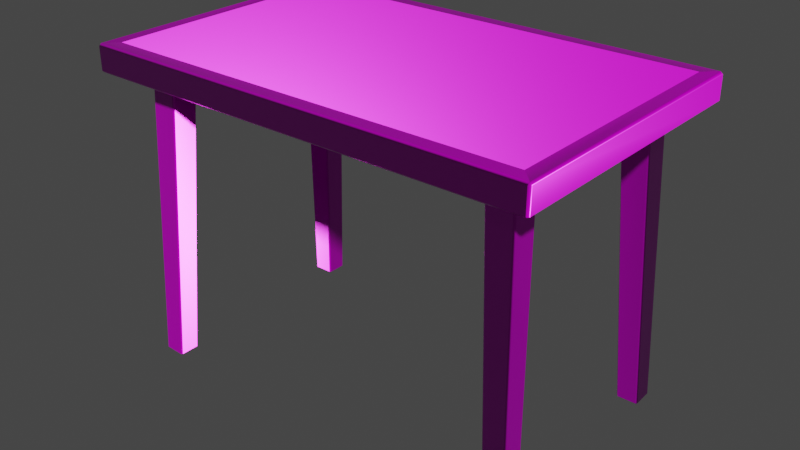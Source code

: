 # Source: wooden_table_02_1k.blend  (saved by Blender 2.93.20; exported with 4.5.12 LTS)
import bpy
from mathutils import Matrix  # noqa: F401  (used for matrix-valued properties, if any)

bpy.ops.wm.read_factory_settings(use_empty=True)
scene = bpy.context.scene
scene.name = 'Scene'

# ---- collections
col_wooden_table_02 = bpy.data.collections.new('wooden_table_02'); scene.collection.children.link(col_wooden_table_02)

# ---- images (referenced by path relative to the original .blend; pixels are not part of the script)
import os
ASSET_DIR = os.environ.get("B2B_ASSET_DIR", "")  # directory of the original .blend (textures are referenced by path, not embedded)
HERE = os.path.dirname(os.path.abspath(__file__))  # packed textures are extracted next to this script under _unpacked/

def load_image(name, relpath, width, height, colorspace="sRGB"):
    """Load a texture the original file referenced (path relative to the .blend, or extracted next to this script)."""
    p = next((c for c in (os.path.join(HERE, relpath), os.path.join(ASSET_DIR, relpath)) if relpath and os.path.exists(c)), "")
    if p:
        img = bpy.data.images.load(p, check_existing=True)
        img.name = name
    else:  # same state as the original file: an image datablock whose file is absent (Cycles renders it pink)
        img = bpy.data.images.new(name, width, height)
        img.source = "FILE"
        img.filepath = "//" + (relpath or name)
    img.colorspace_settings.name = colorspace
    return img
img_wooden_table_02_diff_png = load_image('wooden_table_02_diff.png', 'textures/wooden_table_02_diff_1k.jpg', 1024, 1024, 'sRGB')
img_wooden_table_02_metal_png = load_image('wooden_table_02_metal.png', 'textures/wooden_table_02_metal_1k.exr', 1024, 1024, 'Non-Color')
img_wooden_table_02_rough_png = load_image('wooden_table_02_rough.png', 'textures/wooden_table_02_rough_1k.jpg', 1024, 1024, 'Non-Color')
img_wooden_table_02_nor_gl_png = load_image('wooden_table_02_nor_gl.png', 'textures/wooden_table_02_nor_gl_1k.exr', 1024, 1024, 'Non-Color')

# ---- materials (node trees are filled in below, after node groups)
mat_wooden_table_02 = bpy.data.materials.new('wooden_table_02')
mat_wooden_table_02.use_transparent_shadow = False

# ---- material node trees
mat_wooden_table_02.use_nodes = True; mat_wooden_table_02.node_tree.nodes.clear()
_N = mat_wooden_table_02.node_tree.nodes; _L = mat_wooden_table_02.node_tree.links
n0 = _N.new('ShaderNodeOutputMaterial'); n0.name = 'Material Output'; n0.location = (300, 300)
n1 = _N.new('ShaderNodeBsdfPrincipled'); n1.name = 'Principled BSDF'; n1.location = (10, 300)
n1.distribution = 'GGX'
n1.subsurface_method = 'BURLEY'
n1.inputs[3].default_value = 1.45
n1.inputs[27].default_value = (0.0, 0.0, 0.0, 1.0)
n1.inputs[28].default_value = 1.0
n2 = _N.new('ShaderNodeTexImage'); n2.name = 'Image Texture'; n2.location = (88, -30)
n2.label = 'Base Color'
n2.image = img_wooden_table_02_diff_png
n3 = _N.new('ShaderNodeTexImage'); n3.name = 'Image Texture.001'; n3.location = (88, -310)
n3.label = 'Metallic'
n3.image = img_wooden_table_02_metal_png
n4 = _N.new('ShaderNodeTexImage'); n4.name = 'Image Texture.002'; n4.location = (88, -590)
n4.label = 'Roughness'
n4.image = img_wooden_table_02_rough_png
n5 = _N.new('ShaderNodeTexImage'); n5.name = 'Image Texture.003'; n5.location = (88, -870)
n5.label = 'Normal'
n5.image = img_wooden_table_02_nor_gl_png
n6 = _N.new('ShaderNodeNormalMap'); n6.name = 'Normal Map'; n6.location = (-240, -340)
n7 = _N.new('ShaderNodeMapping'); n7.name = 'Mapping'; n7.location = (230, -30)
n8 = _N.new('NodeReroute'); n8.name = 'Reroute'; n8.location = (38, -586)
n8.width = 16
n8.socket_idname = 'NodeSocketVector'
n9 = _N.new('ShaderNodeTexCoord'); n9.name = 'Texture Coordinate'; n9.location = (30, -30)
n10 = _N.new('NodeFrame'); n10.name = 'Frame'; n10.location = (-1270, 330)
n10.label = 'Mapping'
n10.width = 400
n11 = _N.new('NodeFrame'); n11.name = 'Frame.001'; n11.location = (-628, 530)
n11.label = 'Textures'
n11.width = 358
n2.parent = n11
n3.parent = n11
n4.parent = n11
n5.parent = n11
n7.parent = n10
n8.parent = n11
n9.parent = n10
_L.new(n1.outputs[0], n0.inputs[0])
_L.new(n2.outputs[0], n1.inputs[0])
_L.new(n3.outputs[0], n1.inputs[1])
_L.new(n4.outputs[0], n1.inputs[2])
_L.new(n5.outputs[0], n6.inputs[1])
_L.new(n6.outputs[0], n1.inputs[5])
_L.new(n8.outputs[0], n2.inputs[0])
_L.new(n8.outputs[0], n3.inputs[0])
_L.new(n8.outputs[0], n4.inputs[0])
_L.new(n8.outputs[0], n5.inputs[0])
_L.new(n7.outputs[0], n8.inputs[0])
_L.new(n9.outputs[2], n7.inputs[0])
n0.is_active_output = True

# ---- world
world_world = bpy.data.worlds.new('World'); scene.world = world_world
world_world.use_nodes = True; world_world.node_tree.nodes.clear()
_N = world_world.node_tree.nodes; _L = world_world.node_tree.links
n0 = _N.new('ShaderNodeOutputWorld'); n0.name = 'World Output'; n0.location = (300, 300)
n1 = _N.new('ShaderNodeBackground'); n1.name = 'Background'; n1.location = (10, 300)
n1.inputs[0].default_value = (0.05088, 0.05088, 0.05088, 1.0)
_L.new(n1.outputs[0], n0.inputs[0])
n0.is_active_output = True
world_world.color = (0.05088, 0.05088, 0.05088)
world_world.use_sun_shadow = False
world_world.sun_shadow_jitter_overblur = 0.0

# ---- meshes
me_cube_003 = bpy.data.meshes.new('Cube.003')
me_cube_003.from_pydata([(0.5672, -0.3471, 0.7369), (0.5613, -0.353, 0.7369), (0.5672, -0.3471, 0.7935), (0.5297, -0.3155, 0.7994), (0.5613, -0.353, 0.7935), (-0.5613, -0.353, 0.7369), (-0.5672, -0.3471, 0.7369), (-0.5297, -0.3155, 0.7994), (-0.5672, -0.3471, 0.7935), (-0.5613, -0.353, 0.7935), (0.5613, 0.353, 0.7369), (0.5672, 0.3471, 0.7369), (0.5297, 0.3155, 0.7994), (0.5672, 0.3471, 0.7935), (0.5613, 0.353, 0.7935), (-0.5672, 0.3471, 0.7369), (-0.5613, 0.353, 0.7369), (-0.5297, 0.3155, 0.7994), (-0.5613, 0.353, 0.7935), (-0.5672, 0.3471, 0.7935), (-0.5613, -0.3471, 0.7316), (0.5613, -0.3471, 0.7316), (-0.5613, 0.3471, 0.7316), (0.5613, 0.3471, 0.7316), (-0.5291, -0.3148, 0.7733), (0.5291, -0.3148, 0.7733), (-0.5291, 0.3148, 0.7733), (0.5291, 0.3148, 0.7733), (0.5291, -0.3148, 0.7337), (0.5312, -0.3169, 0.7316), (-0.5312, -0.3169, 0.7316), (-0.5291, -0.3148, 0.7337), (0.5312, 0.3169, 0.7316), (0.5291, 0.3148, 0.7337), (-0.5312, 0.3169, 0.7316), (-0.5291, 0.3148, 0.7337), (0.5613, -0.3471, 0.7994), (-0.5613, -0.3471, 0.7994), (-0.5613, 0.3471, 0.7994), (0.5613, 0.3471, 0.7994), (-0.4631, 0.2482, -0.0001251), (-0.4587, 0.248, 0.004075), (-0.4629, 0.2438, 0.004075), (-0.4213, 0.2024, 0.7737), (-0.4171, 0.2066, 0.7737), (-0.5088, 0.2482, 0.0001252), (-0.5087, 0.2438, 0.004075), (-0.5129, 0.248, 0.004323), (-0.4869, 0.2066, 0.7737), (-0.4827, 0.2024, 0.7737), (-0.4631, 0.2939, 0.0001252), (-0.4629, 0.298, 0.004323), (-0.4587, 0.2938, 0.004075), (-0.4171, 0.268, 0.7737), (-0.4213, 0.2722, 0.7737), (-0.5088, 0.2939, 0.002601), (-0.5129, 0.2938, 0.007054), (-0.5087, 0.298, 0.007054), (-0.4827, 0.2722, 0.7737), (-0.4869, 0.268, 0.7737), (-0.4631, -0.2482, -0.0001251), (-0.4587, -0.248, 0.004075), (-0.4629, -0.2438, 0.004075), (-0.4213, -0.2024, 0.7737), (-0.4171, -0.2066, 0.7737), (-0.5088, -0.2482, 0.0001252), (-0.5087, -0.2438, 0.004075), (-0.5129, -0.248, 0.004323), (-0.4869, -0.2066, 0.7737), (-0.4827, -0.2024, 0.7737), (-0.4631, -0.2939, 0.0001252), (-0.4629, -0.298, 0.004323), (-0.4587, -0.2938, 0.004075), (-0.4171, -0.268, 0.7737), (-0.4213, -0.2722, 0.7737), (-0.5088, -0.2939, 0.002601), (-0.5129, -0.2938, 0.007054), (-0.5087, -0.298, 0.007054), (-0.4827, -0.2722, 0.7737), (-0.4869, -0.268, 0.7737), (0.4631, 0.2482, -0.0001252), (0.4587, 0.248, 0.004074), (0.4629, 0.2438, 0.004075), (0.4213, 0.2024, 0.7737), (0.4171, 0.2066, 0.7737), (0.5088, 0.2482, 0.0001251), (0.5087, 0.2438, 0.004075), (0.5129, 0.248, 0.004323), (0.4869, 0.2066, 0.7737), (0.4827, 0.2024, 0.7737), (0.4631, 0.2939, 0.0001252), (0.4629, 0.298, 0.004323), (0.4587, 0.2938, 0.004074), (0.4171, 0.268, 0.7737), (0.4213, 0.2722, 0.7737), (0.5088, 0.2939, 0.002601), (0.5129, 0.2938, 0.007054), (0.5087, 0.298, 0.007054), (0.4827, 0.2722, 0.7737), (0.4869, 0.268, 0.7737), (0.4631, -0.2482, -0.0001252), (0.4587, -0.248, 0.004074), (0.4629, -0.2438, 0.004075), (0.4213, -0.2024, 0.7737), (0.4171, -0.2066, 0.7737), (0.5088, -0.2482, 0.0001251), (0.5087, -0.2438, 0.004075), (0.5129, -0.248, 0.004323), (0.4869, -0.2066, 0.7737), (0.4827, -0.2024, 0.7737), (0.4631, -0.2939, 0.0001252), (0.4629, -0.298, 0.004323), (0.4587, -0.2938, 0.004074), (0.4171, -0.268, 0.7737), (0.4213, -0.2722, 0.7737), (0.5088, -0.2939, 0.002601), (0.5129, -0.2938, 0.007054), (0.5087, -0.298, 0.007054), (0.4827, -0.2722, 0.7737), (0.4869, -0.268, 0.7737)], [], [(11, 13, 2, 0), (16, 18, 14, 10), (17, 7, 3, 12), (1, 4, 9, 5), (6, 8, 19, 15), (21, 0, 1), (2, 36, 4), (20, 5, 6), (37, 8, 9), (23, 10, 11), (39, 13, 14), (22, 15, 16), (38, 18, 19), (20, 21, 1, 5), (0, 2, 4, 1), (36, 37, 9, 4), (8, 6, 5, 9), (22, 20, 6, 15), (37, 38, 19, 8), (18, 16, 15, 19), (23, 22, 16, 10), (38, 39, 14, 18), (13, 11, 10, 14), (21, 23, 11, 0), (39, 36, 2, 13), (33, 28, 25, 27), (32, 34, 22, 23), (35, 33, 27, 26), (30, 29, 21, 20), (24, 26, 27, 25), (29, 32, 23, 21), (31, 35, 26, 24), (34, 30, 20, 22), (31, 28, 29, 30), (35, 31, 30, 34), (33, 35, 34, 32), (28, 33, 32, 29), (28, 31, 24, 25), (3, 7, 37, 36), (7, 17, 38, 37), (17, 12, 39, 38), (12, 3, 36, 39), (52, 53, 44, 41), (57, 58, 54, 51), (47, 48, 59, 56), (42, 43, 49, 46), (40, 41, 42), (45, 46, 47), (50, 51, 52), (55, 56, 57), (45, 40, 42, 46), (41, 44, 43, 42), (48, 47, 46, 49), (55, 45, 47, 56), (58, 57, 56, 59), (50, 55, 57, 51), (53, 52, 51, 54), (40, 50, 52, 41), (45, 55, 50, 40), (72, 61, 64, 73), (77, 71, 74, 78), (67, 76, 79, 68), (62, 66, 69, 63), (60, 62, 61), (65, 67, 66), (70, 72, 71), (75, 77, 76), (65, 66, 62, 60), (61, 62, 63, 64), (68, 69, 66, 67), (75, 76, 67, 65), (78, 79, 76, 77), (70, 71, 77, 75), (73, 74, 71, 72), (60, 61, 72, 70), (65, 60, 70, 75), (92, 81, 84, 93), (97, 91, 94, 98), (87, 96, 99, 88), (82, 86, 89, 83), (80, 82, 81), (85, 87, 86), (90, 92, 91), (95, 97, 96), (85, 86, 82, 80), (81, 82, 83, 84), (88, 89, 86, 87), (95, 96, 87, 85), (98, 99, 96, 97), (90, 91, 97, 95), (93, 94, 91, 92), (80, 81, 92, 90), (85, 80, 90, 95), (112, 113, 104, 101), (117, 118, 114, 111), (107, 108, 119, 116), (102, 103, 109, 106), (100, 101, 102), (105, 106, 107), (110, 111, 112), (115, 116, 117), (105, 100, 102, 106), (101, 104, 103, 102), (108, 107, 106, 109), (115, 105, 107, 116), (118, 117, 116, 119), (110, 115, 117, 111), (113, 112, 111, 114), (100, 110, 112, 101), (105, 115, 110, 100)])
me_cube_003.polygons.foreach_set('use_smooth', [True] * 110)
_k = set([(24, 25), (24, 26), (24, 31), (25, 27), (25, 28), (26, 27), (26, 35), (27, 33), (28, 29), (30, 31), (32, 33), (34, 35)])
me_cube_003.attributes.new('sharp_edge', 'BOOLEAN', 'EDGE').data.foreach_set('value', [ (min(e.vertices), max(e.vertices)) in _k for e in me_cube_003.edges])
_uv = me_cube_003.uv_layers.new(name='UVMap')
_uv.uv.foreach_set('vector', [0.01217, 0.8944, 0.01216, 0.8626, 0.4017, 0.8625, 0.4017, 0.8942, 0.7707, 0.6375, 0.7389, 0.6375, 0.7389, 0.007387, 0.7706, 0.007379, 0.01109, 0.3588, 0.01109, 0.00467, 0.6056, 0.00467, 0.6056, 0.3588, 0.6658, 0.6375, 0.634, 0.6375, 0.6339, 0.007387, 0.6656, 0.007379, 0.01215, 0.7817, 0.01216, 0.7499, 0.4017, 0.7501, 0.4017, 0.7818, 0.4025, 0.8984, 0.4017, 0.8942, 0.4062, 0.895, 0.4017, 0.8625, 0.4025, 0.858, 0.4062, 0.8618, 0.6699, 0.006541, 0.6656, 0.007379, 0.6664, 0.00284, 0.6294, 0.006581, 0.6332, 0.002846, 0.6339, 0.007387, 0.7749, 0.006541, 0.7706, 0.007379, 0.7714, 0.00284, 0.7344, 0.006581, 0.7381, 0.002846, 0.7389, 0.007387, 0.4025, 0.786, 0.4017, 0.7818, 0.4062, 0.7825, 0.4025, 0.7456, 0.4062, 0.7493, 0.4017, 0.7501, 0.6699, 0.006541, 0.6702, 0.6375, 0.6658, 0.6375, 0.6656, 0.007379, 0.4017, 0.8942, 0.4017, 0.8625, 0.4062, 0.8618, 0.4062, 0.895, 0.6293, 0.6375, 0.6294, 0.006581, 0.6339, 0.007387, 0.634, 0.6375, 0.6332, 0.002846, 0.6664, 0.00284, 0.6656, 0.007379, 0.6339, 0.007387, 0.4025, 0.786, 0.01215, 0.7861, 0.01215, 0.7817, 0.4017, 0.7818, 0.01215, 0.7452, 0.4025, 0.7456, 0.4017, 0.7501, 0.01216, 0.7499, 0.4062, 0.7493, 0.4062, 0.7825, 0.4017, 0.7818, 0.4017, 0.7501, 0.7749, 0.006541, 0.7752, 0.6375, 0.7707, 0.6375, 0.7706, 0.007379, 0.7342, 0.6375, 0.7344, 0.006581, 0.7389, 0.007387, 0.7389, 0.6375, 0.7381, 0.002846, 0.7714, 0.00284, 0.7706, 0.007379, 0.7389, 0.007387, 0.4025, 0.8984, 0.01216, 0.8988, 0.01217, 0.8944, 0.4017, 0.8942, 0.01216, 0.8579, 0.4025, 0.858, 0.4017, 0.8625, 0.01216, 0.8626, 0.03036, 0.9174, 0.3843, 0.9171, 0.3844, 0.9393, 0.03038, 0.9397, 0.7918, 0.02343, 0.7921, 0.6206, 0.7752, 0.6375, 0.7749, 0.006541, 0.7938, 0.6194, 0.7935, 0.02463, 0.8158, 0.02462, 0.8161, 0.6194, 0.6869, 0.02343, 0.6872, 0.6206, 0.6702, 0.6375, 0.6699, 0.006541, 0.01241, 0.7195, 0.01241, 0.3663, 0.6062, 0.3663, 0.6062, 0.7195, 0.3856, 0.9154, 0.02915, 0.9157, 0.01216, 0.8988, 0.4025, 0.8984, 0.03034, 0.8047, 0.3843, 0.8046, 0.3843, 0.8269, 0.03034, 0.827, 0.3855, 0.8029, 0.02913, 0.803, 0.01215, 0.7861, 0.4025, 0.786, 0.6886, 0.02463, 0.6889, 0.6194, 0.6872, 0.6206, 0.6869, 0.02343, 0.3843, 0.8046, 0.03034, 0.8047, 0.02913, 0.803, 0.3855, 0.8029, 0.7935, 0.02463, 0.7938, 0.6194, 0.7921, 0.6206, 0.7918, 0.02343, 0.3843, 0.9171, 0.03036, 0.9174, 0.02915, 0.9157, 0.3856, 0.9154, 0.6889, 0.6194, 0.6886, 0.02463, 0.7108, 0.02462, 0.7111, 0.6194, 0.6115, 0.6198, 0.6117, 0.02432, 0.6294, 0.006581, 0.6293, 0.6375, 0.02992, 0.7274, 0.3847, 0.7278, 0.4025, 0.7456, 0.01215, 0.7452, 0.7165, 0.6198, 0.7167, 0.02432, 0.7344, 0.006581, 0.7342, 0.6375, 0.02992, 0.8402, 0.3847, 0.8403, 0.4025, 0.858, 0.01216, 0.8579, 0.4131, 0.8291, 0.8447, 0.8291, 0.8447, 0.8592, 0.4131, 0.8592, 0.4131, 0.7955, 0.8447, 0.7955, 0.8447, 0.8256, 0.4131, 0.8256, 0.4131, 0.7619, 0.8447, 0.7619, 0.8447, 0.792, 0.4131, 0.792, 0.4131, 0.7283, 0.8447, 0.7283, 0.8447, 0.7584, 0.4131, 0.7584, 0.108, 0.9837, 0.1114, 0.9844, 0.1086, 0.9871, 0.08241, 0.9835, 0.08189, 0.9868, 0.07922, 0.9841, 0.1081, 0.958, 0.1086, 0.9547, 0.1114, 0.9575, 0.08245, 0.9579, 0.07916, 0.9573, 0.08184, 0.9546, 0.08241, 0.9835, 0.108, 0.9837, 0.1086, 0.9871, 0.08189, 0.9868, 0.4131, 0.7248, 0.8447, 0.7248, 0.8447, 0.7283, 0.4131, 0.7283, 0.8447, 0.7619, 0.4131, 0.7619, 0.4131, 0.7584, 0.8447, 0.7584, 0.08245, 0.9579, 0.08241, 0.9835, 0.07922, 0.9841, 0.07916, 0.9573, 0.8447, 0.7955, 0.4131, 0.7955, 0.4131, 0.792, 0.8447, 0.792, 0.1081, 0.958, 0.08245, 0.9579, 0.08184, 0.9546, 0.1086, 0.9547, 0.8447, 0.8291, 0.4131, 0.8291, 0.4131, 0.8256, 0.8447, 0.8256, 0.108, 0.9837, 0.1081, 0.958, 0.1114, 0.9575, 0.1114, 0.9844, 0.08241, 0.9835, 0.08245, 0.9579, 0.1081, 0.958, 0.108, 0.9837, 0.8887, 0.4375, 0.8586, 0.4375, 0.8586, 0.005879, 0.8887, 0.005879, 0.9223, 0.4375, 0.8922, 0.4375, 0.8922, 0.005879, 0.9223, 0.005879, 0.9559, 0.4375, 0.9258, 0.4375, 0.9258, 0.005879, 0.9559, 0.005879, 0.9895, 0.4375, 0.9594, 0.4375, 0.9594, 0.005879, 0.9895, 0.005879, 0.2217, 0.9603, 0.2223, 0.9568, 0.2251, 0.9596, 0.1961, 0.9604, 0.1929, 0.9599, 0.1956, 0.9572, 0.2218, 0.986, 0.2251, 0.9865, 0.2223, 0.9892, 0.1962, 0.986, 0.1955, 0.9893, 0.1929, 0.9866, 0.1961, 0.9604, 0.1956, 0.9572, 0.2223, 0.9568, 0.2217, 0.9603, 0.993, 0.4375, 0.9895, 0.4375, 0.9895, 0.005879, 0.993, 0.005879, 0.9559, 0.005879, 0.9594, 0.005879, 0.9594, 0.4375, 0.9559, 0.4375, 0.1962, 0.986, 0.1929, 0.9866, 0.1929, 0.9599, 0.1961, 0.9604, 0.9223, 0.005879, 0.9258, 0.005879, 0.9258, 0.4375, 0.9223, 0.4375, 0.2218, 0.986, 0.2223, 0.9892, 0.1955, 0.9893, 0.1962, 0.986, 0.8887, 0.005879, 0.8922, 0.005879, 0.8922, 0.4375, 0.8887, 0.4375, 0.2217, 0.9603, 0.2251, 0.9596, 0.2251, 0.9865, 0.2218, 0.986, 0.1961, 0.9604, 0.2217, 0.9603, 0.2218, 0.986, 0.1962, 0.986, 0.9612, 0.4414, 0.9913, 0.4414, 0.9913, 0.873, 0.9612, 0.873, 0.9276, 0.4414, 0.9577, 0.4414, 0.9577, 0.873, 0.9276, 0.873, 0.894, 0.4414, 0.9241, 0.4414, 0.9241, 0.873, 0.894, 0.873, 0.8604, 0.4414, 0.8905, 0.4414, 0.8905, 0.873, 0.8604, 0.873, 0.0542, 0.9605, 0.05483, 0.9571, 0.05758, 0.9598, 0.02863, 0.9606, 0.02544, 0.9601, 0.02812, 0.9574, 0.05429, 0.9862, 0.05758, 0.9867, 0.05486, 0.9895, 0.02867, 0.9862, 0.02806, 0.9895, 0.02538, 0.9868, 0.02863, 0.9606, 0.02812, 0.9574, 0.05483, 0.9571, 0.0542, 0.9605, 0.8569, 0.4414, 0.8604, 0.4414, 0.8604, 0.873, 0.8569, 0.873, 0.894, 0.873, 0.8905, 0.873, 0.8905, 0.4414, 0.894, 0.4414, 0.02867, 0.9862, 0.02538, 0.9868, 0.02544, 0.9601, 0.02863, 0.9606, 0.9276, 0.873, 0.9241, 0.873, 0.9241, 0.4414, 0.9276, 0.4414, 0.05429, 0.9862, 0.05486, 0.9895, 0.02806, 0.9895, 0.02867, 0.9862, 0.9612, 0.873, 0.9577, 0.873, 0.9577, 0.4414, 0.9612, 0.4414, 0.0542, 0.9605, 0.05758, 0.9598, 0.05758, 0.9867, 0.05429, 0.9862, 0.02863, 0.9606, 0.0542, 0.9605, 0.05429, 0.9862, 0.02867, 0.9862, 0.8457, 0.8933, 0.4141, 0.8933, 0.4141, 0.8632, 0.8457, 0.8632, 0.8457, 0.9269, 0.4141, 0.9269, 0.4141, 0.8968, 0.8457, 0.8968, 0.8457, 0.9605, 0.4141, 0.9605, 0.4141, 0.9304, 0.8457, 0.9304, 0.8457, 0.9942, 0.4141, 0.9942, 0.4141, 0.9641, 0.8457, 0.9641, 0.164, 0.9858, 0.1673, 0.9864, 0.1646, 0.9891, 0.1384, 0.9858, 0.1378, 0.9891, 0.1351, 0.9863, 0.164, 0.9602, 0.1646, 0.9569, 0.1673, 0.9597, 0.1384, 0.9601, 0.1351, 0.9595, 0.1378, 0.9568, 0.1384, 0.9858, 0.164, 0.9858, 0.1646, 0.9891, 0.1378, 0.9891, 0.8457, 0.9977, 0.4141, 0.9977, 0.4141, 0.9942, 0.8457, 0.9942, 0.4141, 0.9605, 0.8457, 0.9605, 0.8457, 0.9641, 0.4141, 0.9641, 0.1384, 0.9601, 0.1384, 0.9858, 0.1351, 0.9863, 0.1351, 0.9595, 0.4141, 0.9269, 0.8457, 0.9269, 0.8457, 0.9304, 0.4141, 0.9304, 0.164, 0.9602, 0.1384, 0.9601, 0.1378, 0.9568, 0.1646, 0.9569, 0.4141, 0.8933, 0.8457, 0.8933, 0.8457, 0.8968, 0.4141, 0.8968, 0.164, 0.9858, 0.164, 0.9602, 0.1673, 0.9597, 0.1673, 0.9864, 0.1384, 0.9858, 0.1384, 0.9601, 0.164, 0.9602, 0.164, 0.9858])
me_cube_003.materials.append(mat_wooden_table_02)
me_cube_003.use_remesh_fix_poles = True
me_cube_003.use_remesh_preserve_attributes = False
me_cube_003.update()
me_cube_003.normals_split_custom_set([tuple(v) for v in zip(*[iter([1.0, 3.377e-05, 1.311e-05, 1.0, -2.164e-05, 1.892e-05, 1.0, -2.059e-05, -2.429e-05, 1.0, -1.64e-05, -2.176e-06, -3.323e-05, 1.0, 1.013e-05, 2.196e-05, 1.0, 1.69e-05, 1.654e-05, 1.0, -2.453e-05, 1.319e-05, 1.0, -3.368e-06, -9.916e-07, -1.062e-06, 1.0, -9.746e-07, 1.062e-06, 1.0, -3.111e-06, 1.062e-06, 1.0, -3.128e-06, -1.062e-06, 1.0, 3.088e-05, -1.0, 1.389e-05, -2.422e-05, -1.0, 1.535e-05, -1.961e-05, -1.0, -2.474e-05, -1.477e-05, -1.0, -6.825e-06, -1.0, -2.789e-05, 8.163e-06, -1.0, 2.301e-05, 1.708e-05, -1.0, 1.848e-05, -2.435e-05, -1.0, 1.017e-05, -8.315e-06, -6.445e-06, -6.542e-06, -1.0, 1.0, -1.64e-05, -2.176e-06, 3.088e-05, -1.0, 1.389e-05, 1.0, -2.059e-05, -2.429e-05, -4.023e-07, 2.277e-05, 1.0, -2.422e-05, -1.0, 1.535e-05, -6.884e-06, 1.344e-05, -1.0, -1.477e-05, -1.0, -6.825e-06, -1.0, -2.789e-05, 8.163e-06, 2.147e-05, 1.49e-06, 1.0, -1.0, 2.301e-05, 1.708e-05, -1.961e-05, -1.0, -2.474e-05, 5.916e-06, -7.57e-06, -1.0, 1.319e-05, 1.0, -3.368e-06, 1.0, 3.377e-05, 1.311e-05, -2.561e-05, 6.557e-07, 1.0, 1.0, -2.164e-05, 1.892e-05, 1.654e-05, 1.0, -2.453e-05, 1.051e-05, 3.964e-06, -1.0, -1.0, 1.017e-05, -8.315e-06, -3.323e-05, 1.0, 1.013e-05, -5.513e-07, -2.344e-05, 1.0, 2.196e-05, 1.0, 1.69e-05, -1.0, 1.848e-05, -2.435e-05, -6.884e-06, 1.344e-05, -1.0, -6.445e-06, -6.542e-06, -1.0, 3.088e-05, -1.0, 1.389e-05, -1.477e-05, -1.0, -6.825e-06, 1.0, -1.64e-05, -2.176e-06, 1.0, -2.059e-05, -2.429e-05, -2.422e-05, -1.0, 1.535e-05, 3.088e-05, -1.0, 1.389e-05, -4.023e-07, 2.277e-05, 1.0, 2.147e-05, 1.49e-06, 1.0, -1.961e-05, -1.0, -2.474e-05, -2.422e-05, -1.0, 1.535e-05, -1.0, 2.301e-05, 1.708e-05, -1.0, -2.789e-05, 8.163e-06, -1.477e-05, -1.0, -6.825e-06, -1.961e-05, -1.0, -2.474e-05, 1.051e-05, 3.964e-06, -1.0, -6.884e-06, 1.344e-05, -1.0, -1.0, -2.789e-05, 8.163e-06, -1.0, 1.017e-05, -8.315e-06, 2.147e-05, 1.49e-06, 1.0, -5.513e-07, -2.344e-05, 1.0, -1.0, 1.848e-05, -2.435e-05, -1.0, 2.301e-05, 1.708e-05, 2.196e-05, 1.0, 1.69e-05, -3.323e-05, 1.0, 1.013e-05, -1.0, 1.017e-05, -8.315e-06, -1.0, 1.848e-05, -2.435e-05, 5.916e-06, -7.57e-06, -1.0, 1.051e-05, 3.964e-06, -1.0, -3.323e-05, 1.0, 1.013e-05, 1.319e-05, 1.0, -3.368e-06, -5.513e-07, -2.344e-05, 1.0, -2.561e-05, 6.557e-07, 1.0, 1.654e-05, 1.0, -2.453e-05, 2.196e-05, 1.0, 1.69e-05, 1.0, -2.164e-05, 1.892e-05, 1.0, 3.377e-05, 1.311e-05, 1.319e-05, 1.0, -3.368e-06, 1.654e-05, 1.0, -2.453e-05, -6.445e-06, -6.542e-06, -1.0, 5.916e-06, -7.57e-06, -1.0, 1.0, 3.377e-05, 1.311e-05, 1.0, -1.64e-05, -2.176e-06, -2.561e-05, 6.557e-07, 1.0, -4.023e-07, 2.277e-05, 1.0, 1.0, -2.059e-05, -2.429e-05, 1.0, -2.164e-05, 1.892e-05, -1.0, 1.387e-05, 4.412e-05, -1.0, 0.0, 4.488e-05, -1.0, 0.0, 0.0, -1.0, 0.0, 0.0, -6.628e-06, -7.019e-06, -1.0, 7.405e-06, -6.901e-06, -1.0, 1.051e-05, 3.964e-06, -1.0, 5.916e-06, -7.57e-06, -1.0, -1.368e-05, -1.0, -3.472e-06, -1.18e-08, -1.0, -4.917e-06, 5.633e-08, -1.0, 0.0, 5.633e-08, -1.0, 0.0, 7.529e-06, 8.739e-06, -1.0, -6.79e-06, 8.834e-06, -1.0, -6.445e-06, -6.542e-06, -1.0, -6.884e-06, 1.344e-05, -1.0, -8.947e-08, 0.0, -1.0, -8.947e-08, 0.0, -1.0, -8.947e-08, 0.0, -1.0, -8.947e-08, 0.0, -1.0, -6.79e-06, 8.834e-06, -1.0, -6.628e-06, -7.019e-06, -1.0, 5.916e-06, -7.57e-06, -1.0, -6.445e-06, -6.542e-06, -1.0, 1.0, -1.401e-05, 4.49e-05, 1.0, 0.0, 4.417e-05, 1.0, 0.0, 0.0, 1.0, 0.0, 0.0, 7.405e-06, -6.901e-06, -1.0, 7.529e-06, 8.739e-06, -1.0, -6.884e-06, 1.344e-05, -1.0, 1.051e-05, 3.964e-06, -1.0, -1.155e-07, 1.0, 3.338e-06, 1.368e-05, 1.0, 1.892e-06, -6.79e-06, 8.834e-06, -1.0, 7.529e-06, 8.739e-06, -1.0, 1.0, 0.0, 4.417e-05, 1.0, -1.401e-05, 4.49e-05, 7.529e-06, 8.739e-06, -1.0, 7.405e-06, -6.901e-06, -1.0, -1.18e-08, -1.0, -4.917e-06, -1.368e-05, -1.0, -3.472e-06, 7.405e-06, -6.901e-06, -1.0, -6.628e-06, -7.019e-06, -1.0, -1.0, 0.0, 4.488e-05, -1.0, 1.387e-05, 4.412e-05, -6.628e-06, -7.019e-06, -1.0, -6.79e-06, 8.834e-06, -1.0, 1.368e-05, 1.0, 1.892e-06, -1.155e-07, 1.0, 3.338e-06, -5.633e-08, 1.0, 0.0, -5.633e-08, 1.0, 0.0, -3.111e-06, 1.062e-06, 1.0, -9.746e-07, 1.062e-06, 1.0, 2.147e-05, 1.49e-06, 1.0, -4.023e-07, 2.277e-05, 1.0, -9.746e-07, 1.062e-06, 1.0, -9.916e-07, -1.062e-06, 1.0, -5.513e-07, -2.344e-05, 1.0, 2.147e-05, 1.49e-06, 1.0, -9.916e-07, -1.062e-06, 1.0, -3.128e-06, -1.062e-06, 1.0, -2.561e-05, 6.557e-07, 1.0, -5.513e-07, -2.344e-05, 1.0, -3.128e-06, -1.062e-06, 1.0, -3.111e-06, 1.062e-06, 1.0, -4.023e-07, 2.277e-05, 1.0, -2.561e-05, 6.557e-07, 1.0, 0.9985, 2.596e-05, -0.05396, 0.9985, -1.919e-05, -0.05396, 0.9985, 5.431e-06, -0.05413, 0.9985, -5.308e-06, -0.05399, 0.0008642, 0.9994, 0.03346, 0.0008624, 0.9994, 0.03351, 0.0008066, 0.9994, 0.0335, 0.0008272, 0.9994, 0.03349, -0.9994, -0.0008478, 0.03371, -0.9994, -0.0008263, 0.03373, -0.9994, -0.0008549, 0.0339, -0.9994, -0.0008611, 0.03369, 3.368e-06, -0.9986, -0.05368, -2.912e-05, -0.9986, -0.05374, -1.508e-05, -0.9986, -0.05374, 2.354e-05, -0.9986, -0.05371, 0.0527, -0.05271, -0.9972, 0.9985, -5.308e-06, -0.05399, 3.368e-06, -0.9986, -0.05368, -0.1078, -0.04868, -0.993, 2.354e-05, -0.9986, -0.05371, -0.9994, -0.0008478, 0.03371, 0.04864, 0.1078, -0.993, 0.0008272, 0.9994, 0.03349, 0.9985, 2.596e-05, -0.05396, -0.1121, 0.1122, -0.9873, -0.9994, -0.0008611, 0.03369, 0.0008642, 0.9994, 0.03346, -0.1078, -0.04868, -0.993, 0.0527, -0.05271, -0.9972, 3.368e-06, -0.9986, -0.05368, 2.354e-05, -0.9986, -0.05371, 0.9985, -5.308e-06, -0.05399, 0.9985, 5.431e-06, -0.05413, -2.912e-05, -0.9986, -0.05374, 3.368e-06, -0.9986, -0.05368, -0.9994, -0.0008263, 0.03373, -0.9994, -0.0008478, 0.03371, 2.354e-05, -0.9986, -0.05371, -1.508e-05, -0.9986, -0.05374, -0.1121, 0.1122, -0.9873, -0.1078, -0.04868, -0.993, -0.9994, -0.0008478, 0.03371, -0.9994, -0.0008611, 0.03369, 0.0008624, 0.9994, 0.03351, 0.0008642, 0.9994, 0.03346, -0.9994, -0.0008611, 0.03369, -0.9994, -0.0008549, 0.0339, 0.04864, 0.1078, -0.993, -0.1121, 0.1122, -0.9873, 0.0008642, 0.9994, 0.03346, 0.0008272, 0.9994, 0.03349, 0.9985, -1.919e-05, -0.05396, 0.9985, 2.596e-05, -0.05396, 0.0008272, 0.9994, 0.03349, 0.0008066, 0.9994, 0.0335, 0.0527, -0.05271, -0.9972, 0.04864, 0.1078, -0.993, 0.9985, 2.596e-05, -0.05396, 0.9985, -5.308e-06, -0.05399, -0.1078, -0.04868, -0.993, -0.1121, 0.1122, -0.9873, 0.04864, 0.1078, -0.993, 0.0527, -0.05271, -0.9972, 0.9985, 5.421e-06, -0.05399, 0.9985, 1.612e-05, -0.05398, 0.9985, 2.354e-06, -0.05399, 0.9985, 1.86e-05, -0.05396, 0.0008546, -0.9994, 0.03347, 0.0008275, -0.9994, 0.03349, 0.0008059, -0.9994, 0.03351, 0.0008659, -0.9994, 0.03361, -0.9994, 0.0008569, 0.03372, -0.9994, 0.0008423, 0.03371, -0.9994, 0.0008489, 0.03372, -0.9994, 0.0008264, 0.03373, -3.407e-05, 0.9986, -0.05372, 3.874e-07, 0.9986, -0.05369, -1.517e-05, 0.9986, -0.05374, -3.293e-05, 0.9986, -0.05381, 0.05272, 0.05269, -0.9972, -3.407e-05, 0.9986, -0.05372, 0.9985, 1.612e-05, -0.05398, -0.1078, 0.04864, -0.993, -0.9994, 0.0008569, 0.03372, 3.874e-07, 0.9986, -0.05369, 0.04862, -0.1078, -0.993, 0.9985, 5.421e-06, -0.05399, 0.0008275, -0.9994, 0.03349, -0.1122, -0.1121, -0.9873, 0.0008546, -0.9994, 0.03347, -0.9994, 0.0008423, 0.03371, -0.1078, 0.04864, -0.993, 3.874e-07, 0.9986, -0.05369, -3.407e-05, 0.9986, -0.05372, 0.05272, 0.05269, -0.9972, 0.9985, 1.612e-05, -0.05398, -3.407e-05, 0.9986, -0.05372, -3.293e-05, 0.9986, -0.05381, 0.9985, 2.354e-06, -0.05399, -0.9994, 0.0008264, 0.03373, -1.517e-05, 0.9986, -0.05374, 3.874e-07, 0.9986, -0.05369, -0.9994, 0.0008569, 0.03372, -0.1122, -0.1121, -0.9873, -0.9994, 0.0008423, 0.03371, -0.9994, 0.0008569, 0.03372, -0.1078, 0.04864, -0.993, 0.0008659, -0.9994, 0.03361, -0.9994, 0.0008489, 0.03372, -0.9994, 0.0008423, 0.03371, 0.0008546, -0.9994, 0.03347, 0.04862, -0.1078, -0.993, 0.0008275, -0.9994, 0.03349, 0.0008546, -0.9994, 0.03347, -0.1122, -0.1121, -0.9873, 0.9985, 1.86e-05, -0.05396, 0.0008059, -0.9994, 0.03351, 0.0008275, -0.9994, 0.03349, 0.9985, 5.421e-06, -0.05399, 0.05272, 0.05269, -0.9972, 0.9985, 1.612e-05, -0.05398, 0.9985, 5.421e-06, -0.05399, 0.04862, -0.1078, -0.993, -0.1078, 0.04864, -0.993, 0.05272, 0.05269, -0.9972, 0.04862, -0.1078, -0.993, -0.1122, -0.1121, -0.9873, -0.9985, -3.156e-06, -0.05399, -0.9985, -1.711e-05, -0.05398, -0.9985, -2.027e-06, -0.05399, -0.9985, -1.458e-05, -0.05396, -0.0008559, 0.9994, 0.03347, -0.0008249, 0.9994, 0.03349, -0.0008016, 0.9994, 0.03351, -0.0008617, 0.9994, 0.03343, 0.9994, -0.0008584, 0.03372, 0.9994, -0.0008412, 0.03371, 0.9994, -0.000847, 0.03372, 0.9994, -0.0008283, 0.03372, 3.472e-05, -0.9986, -0.05372, -1.907e-06, -0.9986, -0.05369, 1.341e-05, -0.9986, -0.05374, 3.861e-05, -0.9985, -0.05392, -0.05272, -0.05269, -0.9972, 3.472e-05, -0.9986, -0.05372, -0.9985, -1.711e-05, -0.05398, 0.1078, -0.04864, -0.993, 0.9994, -0.0008584, 0.03372, -1.907e-06, -0.9986, -0.05369, -0.04862, 0.1078, -0.993, -0.9985, -3.156e-06, -0.05399, -0.0008249, 0.9994, 0.03349, 0.1122, 0.1121, -0.9873, -0.0008559, 0.9994, 0.03347, 0.9994, -0.0008412, 0.03371, 0.1078, -0.04864, -0.993, -1.907e-06, -0.9986, -0.05369, 3.472e-05, -0.9986, -0.05372, -0.05272, -0.05269, -0.9972, -0.9985, -1.711e-05, -0.05398, 3.472e-05, -0.9986, -0.05372, 3.861e-05, -0.9985, -0.05392, -0.9985, -2.027e-06, -0.05399, 0.9994, -0.0008283, 0.03372, 1.341e-05, -0.9986, -0.05374, -1.907e-06, -0.9986, -0.05369, 0.9994, -0.0008584, 0.03372, 0.1122, 0.1121, -0.9873, 0.9994, -0.0008412, 0.03371, 0.9994, -0.0008584, 0.03372, 0.1078, -0.04864, -0.993, -0.0008617, 0.9994, 0.03343, 0.9994, -0.000847, 0.03372, 0.9994, -0.0008412, 0.03371, -0.0008559, 0.9994, 0.03347, -0.04862, 0.1078, -0.993, -0.0008249, 0.9994, 0.03349, -0.0008559, 0.9994, 0.03347, 0.1122, 0.1121, -0.9873, -0.9985, -1.458e-05, -0.05396, -0.0008016, 0.9994, 0.03351, -0.0008249, 0.9994, 0.03349, -0.9985, -3.156e-06, -0.05399, -0.05272, -0.05269, -0.9972, -0.9985, -1.711e-05, -0.05398, -0.9985, -3.156e-06, -0.05399, -0.04862, 0.1078, -0.993, 0.1078, -0.04864, -0.993, -0.05272, -0.05269, -0.9972, -0.04862, 0.1078, -0.993, 0.1122, 0.1121, -0.9873, -0.9985, -2.861e-05, -0.05396, -0.9985, 1.52e-05, -0.05396, -0.9985, -3.799e-06, -0.05409, -0.9985, 6.258e-06, -0.05399, -0.0008656, -0.9994, 0.03346, -0.0008644, -0.9994, 0.03351, -0.0008021, -0.9994, 0.0335, -0.000825, -0.9994, 0.03349, 0.9994, 0.0008495, 0.03371, 0.9994, 0.0008281, 0.03373, 0.9994, 0.0008468, 0.03372, 0.9994, 0.0008601, 0.03369, -2.503e-06, 0.9986, -0.05368, 2.876e-05, 0.9986, -0.05374, 1.348e-05, 0.9986, -0.05374, -2.483e-05, 0.9986, -0.05371, -0.0527, 0.05272, -0.9972, -0.9985, 6.258e-06, -0.05399, -2.503e-06, 0.9986, -0.05368, 0.1078, 0.04868, -0.993, -2.483e-05, 0.9986, -0.05371, 0.9994, 0.0008495, 0.03371, -0.04864, -0.1078, -0.993, -0.000825, -0.9994, 0.03349, -0.9985, -2.861e-05, -0.05396, 0.1121, -0.1122, -0.9873, 0.9994, 0.0008601, 0.03369, -0.0008656, -0.9994, 0.03346, 0.1078, 0.04868, -0.993, -0.0527, 0.05272, -0.9972, -2.503e-06, 0.9986, -0.05368, -2.483e-05, 0.9986, -0.05371, -0.9985, 6.258e-06, -0.05399, -0.9985, -3.799e-06, -0.05409, 2.876e-05, 0.9986, -0.05374, -2.503e-06, 0.9986, -0.05368, 0.9994, 0.0008281, 0.03373, 0.9994, 0.0008495, 0.03371, -2.483e-05, 0.9986, -0.05371, 1.348e-05, 0.9986, -0.05374, 0.1121, -0.1122, -0.9873, 0.1078, 0.04868, -0.993, 0.9994, 0.0008495, 0.03371, 0.9994, 0.0008601, 0.03369, -0.0008644, -0.9994, 0.03351, -0.0008656, -0.9994, 0.03346, 0.9994, 0.0008601, 0.03369, 0.9994, 0.0008468, 0.03372, -0.04864, -0.1078, -0.993, 0.1121, -0.1122, -0.9873, -0.0008656, -0.9994, 0.03346, -0.000825, -0.9994, 0.03349, -0.9985, 1.52e-05, -0.05396, -0.9985, -2.861e-05, -0.05396, -0.000825, -0.9994, 0.03349, -0.0008021, -0.9994, 0.0335, -0.0527, 0.05272, -0.9972, -0.04864, -0.1078, -0.993, -0.9985, -2.861e-05, -0.05396, -0.9985, 6.258e-06, -0.05399, 0.1078, 0.04868, -0.993, 0.1121, -0.1122, -0.9873, -0.04864, -0.1078, -0.993, -0.0527, 0.05272, -0.9972])] * 3)])

# ---- objects
ob_wooden_table_02 = bpy.data.objects.new('wooden_table_02', me_cube_003)

# ---- transforms, parenting, visibility, modifiers, constraints
ob_wooden_table_02.location = (0.0, 0.0, 0.0)
ob_wooden_table_02.color = (0.8, 0.8, 0.8, 1.0)

# ---- collection membership
col_wooden_table_02.objects.link(ob_wooden_table_02)

# ---- scene / render settings (as saved in the file)
scene.frame_start = 1; scene.frame_end = 250; scene.frame_set(1)
scene.render.engine = 'BLENDER_EEVEE_NEXT'
scene.cycles.use_denoising = False
scene.cycles.samples = 128
scene.cycles.sampling_pattern = 'TABULATED_SOBOL'
scene.cycles.use_adaptive_sampling = False
scene.cycles.use_light_tree = False
scene.view_settings.view_transform = 'Filmic'
bpy.context.view_layer.update()

# ---- added for rendering (the .blend has no active camera and no usable light): camera, sun
cam_auto = bpy.data.cameras.new('AutoCamera')
cam_auto.lens = 50.0
cam_auto.sensor_width = 36.0
cam_auto.clip_end = 1000.0
ob_auto_camera = bpy.data.objects.new('AutoCamera', cam_auto)
scene.collection.objects.link(ob_auto_camera)
ob_auto_camera.location = (1.44069, -1.72883, 1.5522)
ob_auto_camera.rotation_euler = (1.09748, -7.21219e-08, 0.694738)
scene.camera = ob_auto_camera
light_auto_sun = bpy.data.lights.new('AutoSun', 'SUN')
light_auto_sun.energy = 3.0
light_auto_sun.angle = 0.0523599
ob_auto_sun = bpy.data.objects.new('AutoSun', light_auto_sun)
scene.collection.objects.link(ob_auto_sun)
ob_auto_sun.rotation_euler = (0.872665, 0.174533, 0.523599)
bpy.context.view_layer.update()
